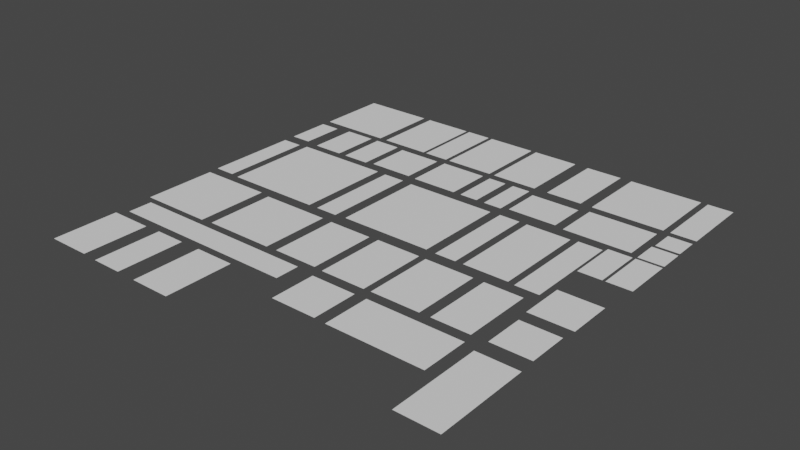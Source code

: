 # Source: Atlas3_Chrome.blend  (saved by Blender 3.0.42; exported with 4.5.12 LTS)
import bpy
from mathutils import Matrix  # noqa: F401  (used for matrix-valued properties, if any)

bpy.ops.wm.read_factory_settings(use_empty=True)
scene = bpy.context.scene
scene.name = 'Scene'

# ---- collections
col_seut__scene = bpy.data.collections.new('SEUT (Scene)'); scene.collection.children.link(col_seut__scene)
col_main__scene = bpy.data.collections.new('Main (Scene)'); col_seut__scene.children.link(col_main__scene)
col_collision___main__scene = bpy.data.collections.new('Collision - Main (Scene)'); col_seut__scene.children.link(col_collision___main__scene)
col_bs1__scene = bpy.data.collections.new('BS1 (Scene)'); col_seut__scene.children.link(col_bs1__scene)
col_bs2__scene = bpy.data.collections.new('BS2 (Scene)'); col_seut__scene.children.link(col_bs2__scene)
col_bs3__scene = bpy.data.collections.new('BS3 (Scene)'); col_seut__scene.children.link(col_bs3__scene)
col_lod1__scene = bpy.data.collections.new('LOD1 (Scene)'); col_seut__scene.children.link(col_lod1__scene)
col_lod2__scene = bpy.data.collections.new('LOD2 (Scene)'); col_seut__scene.children.link(col_lod2__scene)
col_lod3__scene = bpy.data.collections.new('LOD3 (Scene)'); col_seut__scene.children.link(col_lod3__scene)
col_bs1_lod1__scene = bpy.data.collections.new('BS1_LOD1 (Scene)'); col_seut__scene.children.link(col_bs1_lod1__scene)

# ---- materials (node trees are filled in below, after node groups)
mat_atlas3_chrome = bpy.data.materials.new('Atlas3_Chrome')

# ---- material node trees

# ---- world
world_world = bpy.data.worlds.new('World'); scene.world = world_world
world_world.use_nodes = True; world_world.node_tree.nodes.clear()
_N = world_world.node_tree.nodes; _L = world_world.node_tree.links
n0 = _N.new('ShaderNodeOutputWorld'); n0.name = 'World Output'; n0.location = (300, 300)
n1 = _N.new('ShaderNodeBackground'); n1.name = 'Background'; n1.location = (10, 300)
n1.inputs[0].default_value = (0.05088, 0.05088, 0.05088, 1.0)
_L.new(n1.outputs[0], n0.inputs[0])
n0.is_active_output = True
world_world.color = (0.05088, 0.05088, 0.05088)
world_world.use_sun_shadow = False
world_world.sun_shadow_jitter_overblur = 0.0

# ---- meshes
me_plane = bpy.data.meshes.new('Plane')
me_plane.from_pydata([(1.066, 1.05, 0.0), (1.066, -1.056, 0.0), (-1.029, 1.05, 0.0), (-1.029, -1.056, 0.0)], [], [(1, 0, 2, 3)])
_uv = me_plane.uv_layers.new(name='UVMap')
_uv.uv.foreach_set('vector', [0.6209, 0.1289, 0.6209, 0.2466, 0.5038, 0.2466, 0.5038, 0.1289])
me_plane.materials.append(mat_atlas3_chrome)
me_plane.use_remesh_fix_poles = True
me_plane.use_remesh_preserve_attributes = False
me_plane.update()
me_plane_001 = bpy.data.meshes.new('Plane.001')
me_plane_001.from_pydata([(-0.4838, 2.134, 0.0), (0.4659, 2.134, 0.0), (-0.4838, -2.142, 0.0), (0.4659, -2.142, 0.0)], [], [(1, 0, 2, 3)])
_uv = me_plane_001.uv_layers.new(name='UVMap')
_uv.uv.foreach_set('vector', [0.05817, 0.6822, 0.005063, 0.6822, 0.005063, 0.4431, 0.05817, 0.4431])
me_plane_001.materials.append(mat_atlas3_chrome)
me_plane_001.use_remesh_fix_poles = True
me_plane_001.use_remesh_preserve_attributes = False
me_plane_001.update()
me_plane_002 = bpy.data.meshes.new('Plane.002')
me_plane_002.from_pydata([(-0.7677, -1.669, 0.0), (-0.7677, 1.669, 0.0), (0.9054, -1.669, 0.0), (0.9054, 1.669, 0.0)], [], [(0, 2, 3, 1)])
_uv = me_plane_002.uv_layers.new(name='UVMap')
_uv.uv.foreach_set('vector', [0.6429, 0.8134, 0.7365, 0.8134, 0.7365, 1.0, 0.6429, 1.0])
me_plane_002.materials.append(mat_atlas3_chrome)
me_plane_002.use_remesh_fix_poles = True
me_plane_002.use_remesh_preserve_attributes = False
me_plane_002.update()
me_plane_003 = bpy.data.meshes.new('Plane.003')
me_plane_003.from_pydata([(0.9338, -1.576, 0.0), (-0.9147, -1.576, 0.0), (0.9338, 1.564, 0.0), (-0.9147, 1.564, 0.0)], [], [(1, 0, 2, 3)])
_uv = me_plane_003.uv_layers.new(name='UVMap')
_uv.uv.foreach_set('vector', [0.2607, 0.005846, 0.364, 0.005846, 0.364, 0.1814, 0.2607, 0.1814])
me_plane_003.materials.append(mat_atlas3_chrome)
me_plane_003.use_remesh_fix_poles = True
me_plane_003.use_remesh_preserve_attributes = False
me_plane_003.update()
me_plane_004 = bpy.data.meshes.new('Plane.004')
me_plane_004.from_pydata([(-0.5711, -1.127, 0.0), (0.5711, -1.127, 0.0), (-0.5711, 1.127, 0.0), (0.5711, 1.127, 0.0)], [], [(1, 3, 2, 0)])
_uv = me_plane_004.uv_layers.new(name='UVMap')
_uv.uv.foreach_set('vector', [1.0, 0.5608, 1.0, 0.6868, 0.9361, 0.6868, 0.9361, 0.5608])
me_plane_004.materials.append(mat_atlas3_chrome)
me_plane_004.use_remesh_fix_poles = True
me_plane_004.use_remesh_preserve_attributes = False
me_plane_004.update()
me_plane_005 = bpy.data.meshes.new('Plane.005')
me_plane_005.from_pydata([(-1.127, 1.573, 0.0), (1.13, 1.573, 0.0), (-1.127, -1.613, 0.0), (1.13, -1.613, 0.0)], [], [(3, 1, 0, 2)])
_uv = me_plane_005.uv_layers.new(name='UVMap')
_uv.uv.foreach_set('vector', [0.7508, 0.2545, 0.7508, 0.4326, 0.6246, 0.4326, 0.6246, 0.2545])
me_plane_005.materials.append(mat_atlas3_chrome)
me_plane_005.use_remesh_fix_poles = True
me_plane_005.use_remesh_preserve_attributes = False
me_plane_005.update()
me_plane_006 = bpy.data.meshes.new('Plane.006')
me_plane_006.from_pydata([(-2.229, 1.075, 0.0), (-2.229, -1.089, 0.0), (2.176, 1.075, 0.0), (2.176, -1.089, 0.0)], [], [(3, 2, 0, 1)])
_uv = me_plane_006.uv_layers.new(name='UVMap')
_uv.uv.foreach_set('vector', [0.8728, 0.127, 0.8728, 0.248, 0.6265, 0.248, 0.6265, 0.127])
me_plane_006.materials.append(mat_atlas3_chrome)
me_plane_006.use_remesh_fix_poles = True
me_plane_006.use_remesh_preserve_attributes = False
me_plane_006.update()
me_plane_007 = bpy.data.meshes.new('Plane.007')
me_plane_007.from_pydata([(0.9536, 1.497, 0.0), (0.9536, -1.519, 0.0), (-1.01, 1.497, 0.0), (-1.01, -1.519, 0.0)], [], [(1, 0, 2, 3)])
_uv = me_plane_007.uv_layers.new(name='UVMap')
_uv.uv.foreach_set('vector', [0.1173, 0.008987, 0.1173, 0.1777, 0.007485, 0.1777, 0.007485, 0.008987])
me_plane_007.materials.append(mat_atlas3_chrome)
me_plane_007.use_remesh_fix_poles = True
me_plane_007.use_remesh_preserve_attributes = False
me_plane_007.update()
me_plane_008 = bpy.data.meshes.new('Plane.008')
me_plane_008.from_pydata([(-0.5311, 0.5277, 0.0), (0.5311, 0.5277, 0.0), (-0.5311, -0.5277, 0.0), (0.5311, -0.5277, 0.0)], [], [(3, 1, 0, 2)])
_uv = me_plane_008.uv_layers.new(name='UVMap')
_uv.uv.foreach_set('vector', [0.9991, 0.7516, 0.9991, 0.8106, 0.9397, 0.8106, 0.9397, 0.7516])
me_plane_008.materials.append(mat_atlas3_chrome)
me_plane_008.use_remesh_fix_poles = True
me_plane_008.use_remesh_preserve_attributes = False
me_plane_008.update()
me_plane_009 = bpy.data.meshes.new('Plane.009')
me_plane_009.from_pydata([(4.331, 0.56, 0.0), (4.331, -0.56, 0.0), (-4.339, 0.56, 0.0), (-4.339, -0.56, 0.0)], [], [(3, 1, 0, 2)])
_uv = me_plane_009.uv_layers.new(name='UVMap')
_uv.uv.foreach_set('vector', [0.008217, 0.1879, 0.493, 0.1879, 0.493, 0.2505, 0.008217, 0.2505])
me_plane_009.materials.append(mat_atlas3_chrome)
me_plane_009.use_remesh_fix_poles = True
me_plane_009.use_remesh_preserve_attributes = False
me_plane_009.update()
me_plane_010 = bpy.data.meshes.new('Plane.010')
me_plane_010.from_pydata([(1.655, -1.684, 0.0), (-1.655, -1.684, 0.0), (1.655, 1.684, 0.0), (-1.655, 1.684, 0.0)], [], [(1, 0, 2, 3)])
_uv = me_plane_010.uv_layers.new(name='UVMap')
_uv.uv.foreach_set('vector', [0.0, 0.2505, 0.1851, 0.2505, 0.1851, 0.4389, 0.0, 0.4389])
me_plane_010.materials.append(mat_atlas3_chrome)
me_plane_010.use_remesh_fix_poles = True
me_plane_010.use_remesh_preserve_attributes = False
me_plane_010.update()
me_plane_011 = bpy.data.meshes.new('Plane.011')
me_plane_011.from_pydata([(1.529, 1.024, 0.0), (1.529, -1.028, 0.0), (-1.58, 1.024, 0.0), (-1.58, -1.028, 0.0)], [], [(2, 3, 1, 0)])
_uv = me_plane_011.uv_layers.new(name='UVMap')
_uv.uv.foreach_set('vector', [0.7569, 0.8074, 0.7569, 0.6926, 0.9307, 0.6926, 0.9307, 0.8074])
me_plane_011.materials.append(mat_atlas3_chrome)
me_plane_011.use_remesh_fix_poles = True
me_plane_011.use_remesh_preserve_attributes = False
me_plane_011.update()
me_plane_012 = bpy.data.meshes.new('Plane.012')
me_plane_012.from_pydata([(0.6218, -1.132, 0.0), (0.6218, 1.132, 0.0), (-0.6218, -1.132, 0.0), (-0.6218, 1.132, 0.0)], [], [(2, 0, 1, 3)])
_uv = me_plane_012.uv_layers.new(name='UVMap')
_uv.uv.foreach_set('vector', [0.1782, 0.6868, 0.2477, 0.6868, 0.2477, 0.8134, 0.1782, 0.8134])
me_plane_012.materials.append(mat_atlas3_chrome)
me_plane_012.use_remesh_fix_poles = True
me_plane_012.use_remesh_preserve_attributes = False
me_plane_012.update()
me_plane_013 = bpy.data.meshes.new('Plane.013')
me_plane_013.from_pydata([(-0.4925, 2.178, 0.0), (0.5261, 2.178, 0.0), (-0.4925, -2.195, 0.0), (0.5261, -2.195, 0.0)], [], [(1, 0, 2, 3)])
_uv = me_plane_013.uv_layers.new(name='UVMap')
_uv.uv.foreach_set('vector', [0.3732, 0.6847, 0.3163, 0.6847, 0.3163, 0.4402, 0.3732, 0.4402])
me_plane_013.materials.append(mat_atlas3_chrome)
me_plane_013.use_remesh_fix_poles = True
me_plane_013.use_remesh_preserve_attributes = False
me_plane_013.update()
me_plane_014 = bpy.data.meshes.new('Plane.014')
me_plane_014.from_pydata([(1.074, 1.075, 0.0), (1.074, -1.075, 0.0), (-1.074, 1.075, 0.0), (-1.074, -1.075, 0.0)], [], [(1, 0, 2, 3)])
_uv = me_plane_014.uv_layers.new(name='UVMap')
_uv.uv.foreach_set('vector', [0.4976, 0.69, 0.4976, 0.8102, 0.3775, 0.8102, 0.3775, 0.69])
me_plane_014.materials.append(mat_atlas3_chrome)
me_plane_014.use_remesh_fix_poles = True
me_plane_014.use_remesh_preserve_attributes = False
me_plane_014.update()
me_plane_015 = bpy.data.meshes.new('Plane.015')
me_plane_015.from_pydata([(1.657, 1.669, 0.0), (1.657, -1.669, 0.0), (-1.657, 1.669, 0.0), (-1.657, -1.669, 0.0)], [], [(3, 1, 0, 2)])
_uv = me_plane_015.uv_layers.new(name='UVMap')
_uv.uv.foreach_set('vector', [0.7508, 0.8134, 0.9361, 0.8134, 0.9361, 1.0, 0.7508, 1.0])
me_plane_015.materials.append(mat_atlas3_chrome)
me_plane_015.use_remesh_fix_poles = True
me_plane_015.use_remesh_preserve_attributes = False
me_plane_015.update()
me_plane_016 = bpy.data.meshes.new('Plane.016')
me_plane_016.from_pydata([(-0.4503, 2.152, 0.0), (0.5132, 2.152, 0.0), (-0.4503, -2.169, 0.0), (0.5132, -2.169, 0.0)], [], [(2, 3, 1, 0)])
_uv = me_plane_016.uv_layers.new(name='UVMap')
_uv.uv.foreach_set('vector', [0.6291, 0.4416, 0.683, 0.4416, 0.683, 0.6832, 0.6291, 0.6832])
me_plane_016.materials.append(mat_atlas3_chrome)
me_plane_016.use_remesh_fix_poles = True
me_plane_016.use_remesh_preserve_attributes = False
me_plane_016.update()
me_plane_017 = bpy.data.meshes.new('Plane.017')
me_plane_017.from_pydata([(-1.585, -1.612, 0.0), (-1.585, 1.583, 0.0), (1.606, -1.612, 0.0), (1.606, 1.583, 0.0)], [], [(3, 1, 0, 2)])
_uv = me_plane_017.uv_layers.new(name='UVMap')
_uv.uv.foreach_set('vector', [0.3703, 0.4333, 0.1919, 0.4333, 0.1919, 0.2546, 0.3703, 0.2546])
me_plane_017.materials.append(mat_atlas3_chrome)
me_plane_017.use_remesh_fix_poles = True
me_plane_017.use_remesh_preserve_attributes = False
me_plane_017.update()
me_plane_018 = bpy.data.meshes.new('Plane.018')
me_plane_018.from_pydata([(-0.3755, 1.068, 0.0), (0.4731, 1.068, 0.0), (-0.3755, -1.076, 0.0), (0.4731, -1.076, 0.0)], [], [(2, 3, 1, 0)])
_uv = me_plane_018.uv_layers.new(name='UVMap')
_uv.uv.foreach_set('vector', [0.5701, 0.69, 0.6176, 0.69, 0.6176, 0.8099, 0.5701, 0.8099])
me_plane_018.materials.append(mat_atlas3_chrome)
me_plane_018.use_remesh_fix_poles = True
me_plane_018.use_remesh_preserve_attributes = False
me_plane_018.update()
me_plane_019 = bpy.data.meshes.new('Plane.019')
me_plane_019.from_pydata([(-0.9597, -2.117, 0.0), (0.9436, -2.117, 0.0), (-0.9597, 2.106, 0.0), (0.9436, 2.106, 0.0)], [], [(0, 1, 3, 2)])
_uv = me_plane_019.uv_layers.new(name='UVMap')
_uv.uv.foreach_set('vector', [0.8842, 0.006909, 0.9907, 0.006909, 0.9907, 0.243, 0.8842, 0.243])
me_plane_019.materials.append(mat_atlas3_chrome)
me_plane_019.use_remesh_fix_poles = True
me_plane_019.use_remesh_preserve_attributes = False
me_plane_019.update()
me_plane_020 = bpy.data.meshes.new('Plane.020')
me_plane_020.from_pydata([(-1.124, 1.669, 0.0), (1.124, 1.669, 0.0), (-1.124, -1.669, 0.0), (1.124, -1.669, 0.0)], [], [(2, 3, 1, 0)])
_uv = me_plane_020.uv_layers.new(name='UVMap')
_uv.uv.foreach_set('vector', [0.3759, 0.8134, 0.5017, 0.8134, 0.5017, 1.0, 0.3759, 1.0])
me_plane_020.materials.append(mat_atlas3_chrome)
me_plane_020.use_remesh_fix_poles = True
me_plane_020.use_remesh_preserve_attributes = False
me_plane_020.update()
me_plane_021 = bpy.data.meshes.new('Plane.021')
me_plane_021.from_pydata([(0.5493, -2.217, 0.0), (-0.5493, -2.217, 0.0), (0.5493, 2.217, 0.0), (-0.5493, 2.217, 0.0)], [], [(0, 2, 3, 1)])
_uv = me_plane_021.uv_layers.new(name='UVMap')
_uv.uv.foreach_set('vector', [0.8758, 0.4389, 0.8758, 0.6868, 0.8144, 0.6868, 0.8144, 0.4389])
me_plane_021.materials.append(mat_atlas3_chrome)
me_plane_021.use_remesh_fix_poles = True
me_plane_021.use_remesh_preserve_attributes = False
me_plane_021.update()
me_plane_022 = bpy.data.meshes.new('Plane.022')
me_plane_022.from_pydata([(0.5396, 1.127, 0.0), (0.5396, -1.127, 0.0), (-0.5396, 1.127, 0.0), (-0.5396, -1.127, 0.0)], [], [(0, 2, 3, 1)])
_uv = me_plane_022.uv_layers.new(name='UVMap')
_uv.uv.foreach_set('vector', [0.9361, 0.6868, 0.8758, 0.6868, 0.8758, 0.5608, 0.9361, 0.5608])
me_plane_022.materials.append(mat_atlas3_chrome)
me_plane_022.use_remesh_fix_poles = True
me_plane_022.use_remesh_preserve_attributes = False
me_plane_022.update()
me_plane_023 = bpy.data.meshes.new('Plane.023')
me_plane_023.from_pydata([(-0.5711, -0.5658, 0.0), (-0.5711, 0.5658, 0.0), (0.5711, -0.5658, 0.0), (0.5711, 0.5658, 0.0)], [], [(2, 3, 1, 0)])
_uv = me_plane_023.uv_layers.new(name='UVMap')
_uv.uv.foreach_set('vector', [1.0, 0.6868, 1.0, 0.7501, 0.9361, 0.7501, 0.9361, 0.6868])
me_plane_023.materials.append(mat_atlas3_chrome)
me_plane_023.use_remesh_fix_poles = True
me_plane_023.use_remesh_preserve_attributes = False
me_plane_023.update()
me_plane_024 = bpy.data.meshes.new('Plane.024')
me_plane_024.from_pydata([(-1.132, 1.669, 0.0), (-1.132, -1.669, 0.0), (1.132, 1.669, 0.0), (1.132, -1.669, 0.0)], [], [(1, 3, 2, 0)])
_uv = me_plane_024.uv_layers.new(name='UVMap')
_uv.uv.foreach_set('vector', [0.1851, 0.8134, 0.3117, 0.8134, 0.3117, 1.0, 0.1851, 1.0])
me_plane_024.materials.append(mat_atlas3_chrome)
me_plane_024.use_remesh_fix_poles = True
me_plane_024.use_remesh_preserve_attributes = False
me_plane_024.update()
me_plane_025 = bpy.data.meshes.new('Plane.025')
me_plane_025.from_pydata([(-0.4843, -1.029, 0.0), (0.4691, -1.029, 0.0), (-0.4843, 1.023, 0.0), (0.4691, 1.023, 0.0)], [], [(1, 3, 2, 0)])
_uv = me_plane_025.uv_layers.new(name='UVMap')
_uv.uv.foreach_set('vector', [0.05834, 0.6926, 0.05834, 0.8073, 0.005034, 0.8073, 0.005034, 0.6926])
me_plane_025.materials.append(mat_atlas3_chrome)
me_plane_025.use_remesh_fix_poles = True
me_plane_025.use_remesh_preserve_attributes = False
me_plane_025.update()
me_plane_026 = bpy.data.meshes.new('Plane.026')
me_plane_026.from_pydata([(0.5748, 1.669, 0.0), (-0.5748, 1.669, 0.0), (0.5748, -1.669, 0.0), (-0.5748, -1.669, 0.0)], [], [(3, 2, 0, 1)])
_uv = me_plane_026.uv_layers.new(name='UVMap')
_uv.uv.foreach_set('vector', [0.3117, 0.8134, 0.3759, 0.8134, 0.3759, 1.0, 0.3117, 1.0])
me_plane_026.materials.append(mat_atlas3_chrome)
me_plane_026.use_remesh_fix_poles = True
me_plane_026.use_remesh_preserve_attributes = False
me_plane_026.update()
me_plane_027 = bpy.data.meshes.new('Plane.027')
me_plane_027.from_pydata([(0.9054, 0.9023, 0.0), (0.9054, -0.9023, 0.0), (-0.9054, 0.9023, 0.0), (-0.9054, -0.9023, 0.0)], [], [(3, 1, 0, 2)])
_uv = me_plane_027.uv_layers.new(name='UVMap')
_uv.uv.foreach_set('vector', [0.8867, 0.2621, 0.988, 0.2621, 0.988, 0.363, 0.8867, 0.363])
me_plane_027.materials.append(mat_atlas3_chrome)
me_plane_027.use_remesh_fix_poles = True
me_plane_027.use_remesh_preserve_attributes = False
me_plane_027.update()
me_plane_028 = bpy.data.meshes.new('Plane.028')
me_plane_028.from_pydata([(0.9973, 1.001, 0.0), (0.9973, -1.001, 0.0), (-0.9973, 1.001, 0.0), (-0.9973, -1.001, 0.0)], [], [(3, 1, 0, 2)])
_uv = me_plane_028.uv_layers.new(name='UVMap')
_uv.uv.foreach_set('vector', [0.8819, 0.3816, 0.9934, 0.3816, 0.9934, 0.4936, 0.8819, 0.4936])
me_plane_028.materials.append(mat_atlas3_chrome)
me_plane_028.use_remesh_fix_poles = True
me_plane_028.use_remesh_preserve_attributes = False
me_plane_028.update()
me_plane_029 = bpy.data.meshes.new('Plane.029')
me_plane_029.from_pydata([(0.8786, 1.588, 0.0), (-0.8786, 1.588, 0.0), (0.8786, -1.588, 0.0), (-0.8786, -1.588, 0.0)], [], [(3, 2, 0, 1)])
_uv = me_plane_029.uv_layers.new(name='UVMap')
_uv.uv.foreach_set('vector', [0.7634, 0.2549, 0.8617, 0.2549, 0.8617, 0.4325, 0.7634, 0.4325])
me_plane_029.materials.append(mat_atlas3_chrome)
me_plane_029.use_remesh_fix_poles = True
me_plane_029.use_remesh_preserve_attributes = False
me_plane_029.update()
me_plane_030 = bpy.data.meshes.new('Plane.030')
me_plane_030.from_pydata([(0.4176, -1.072, 0.0), (-0.4255, -1.072, 0.0), (0.4176, 1.064, 0.0), (-0.4255, 1.064, 0.0)], [], [(0, 2, 3, 1)])
_uv = me_plane_030.uv_layers.new(name='UVMap')
_uv.uv.foreach_set('vector', [0.5548, 0.6902, 0.5548, 0.8096, 0.5077, 0.8096, 0.5077, 0.6902])
me_plane_030.materials.append(mat_atlas3_chrome)
me_plane_030.use_remesh_fix_poles = True
me_plane_030.use_remesh_preserve_attributes = False
me_plane_030.update()
me_plane_031 = bpy.data.meshes.new('Plane.031')
me_plane_031.from_pydata([(1.009, 1.55, 0.0), (1.009, -1.587, 0.0), (-1.053, 1.55, 0.0), (-1.053, -1.587, 0.0)], [], [(1, 0, 2, 3)])
_uv = me_plane_031.uv_layers.new(name='UVMap')
_uv.uv.foreach_set('vector', [0.4952, 0.256, 0.4952, 0.4314, 0.3799, 0.4314, 0.3799, 0.256])
me_plane_031.materials.append(mat_atlas3_chrome)
me_plane_031.use_remesh_fix_poles = True
me_plane_031.use_remesh_preserve_attributes = False
me_plane_031.update()
me_plane_032 = bpy.data.meshes.new('Plane.032')
me_plane_032.from_pydata([(-1.055, 2.142, 0.0), (1.018, 2.142, 0.0), (-1.055, -2.159, 0.0), (1.018, -2.159, 0.0)], [], [(1, 0, 2, 3)])
_uv = me_plane_032.uv_layers.new(name='UVMap')
_uv.uv.foreach_set('vector', [0.8079, 0.6827, 0.692, 0.6827, 0.692, 0.4421, 0.8079, 0.4421])
me_plane_032.materials.append(mat_atlas3_chrome)
me_plane_032.use_remesh_fix_poles = True
me_plane_032.use_remesh_preserve_attributes = False
me_plane_032.update()
me_plane_033 = bpy.data.meshes.new('Plane.033')
me_plane_033.from_pydata([(-1.032, 1.028, 0.0), (1.032, 1.028, 0.0), (-1.032, -1.028, 0.0), (1.032, -1.028, 0.0)], [], [(2, 3, 1, 0)])
_uv = me_plane_033.uv_layers.new(name='UVMap')
_uv.uv.foreach_set('vector', [0.2551, 0.6928, 0.3705, 0.6928, 0.3705, 0.8077, 0.2551, 0.8077])
me_plane_033.materials.append(mat_atlas3_chrome)
me_plane_033.use_remesh_fix_poles = True
me_plane_033.use_remesh_preserve_attributes = False
me_plane_033.update()
me_plane_034 = bpy.data.meshes.new('Plane.034')
me_plane_034.from_pydata([(1.066, 1.587, 0.0), (-1.015, 1.587, 0.0), (1.066, -1.639, 0.0), (-1.015, -1.639, 0.0)], [], [(0, 1, 3, 2)])
_uv = me_plane_034.uv_layers.new(name='UVMap')
_uv.uv.foreach_set('vector', [0.6209, 0.4335, 0.5046, 0.4335, 0.5046, 0.2531, 0.6209, 0.2531])
me_plane_034.materials.append(mat_atlas3_chrome)
me_plane_034.use_remesh_fix_poles = True
me_plane_034.use_remesh_preserve_attributes = False
me_plane_034.update()
me_plane_035 = bpy.data.meshes.new('Plane.035')
me_plane_035.from_pydata([(-2.099, -2.133, 0.0), (2.154, -2.133, 0.0), (-2.099, 2.123, 0.0), (2.154, 2.123, 0.0)], [], [(1, 3, 2, 0)])
_uv = me_plane_035.uv_layers.new(name='UVMap')
_uv.uv.foreach_set('vector', [0.6189, 0.4436, 0.6189, 0.6816, 0.381, 0.6816, 0.381, 0.4436])
me_plane_035.materials.append(mat_atlas3_chrome)
me_plane_035.use_remesh_fix_poles = True
me_plane_035.use_remesh_preserve_attributes = False
me_plane_035.update()
me_plane_036 = bpy.data.meshes.new('Plane.036')
me_plane_036.from_pydata([(1.136, 0.8488, 0.0), (1.136, -0.923, 0.0), (-1.136, 0.8488, 0.0), (-1.136, -0.923, 0.0)], [], [(3, 1, 0, 2)])
_uv = me_plane_036.uv_layers.new(name='UVMap')
_uv.uv.foreach_set('vector', [0.6241, 0.6985, 0.7511, 0.6985, 0.7511, 0.7976, 0.6241, 0.7976])
me_plane_036.materials.append(mat_atlas3_chrome)
me_plane_036.use_remesh_fix_poles = True
me_plane_036.use_remesh_preserve_attributes = False
me_plane_036.update()
me_plane_037 = bpy.data.meshes.new('Plane.037')
me_plane_037.from_pydata([(0.7122, 1.132, 0.0), (-0.7122, 1.132, 0.0), (0.7122, -1.132, 0.0), (-0.7122, -1.132, 0.0)], [], [(0, 1, 3, 2)])
_uv = me_plane_037.uv_layers.new(name='UVMap')
_uv.uv.foreach_set('vector', [0.1645, 0.8134, 0.08486, 0.8134, 0.08486, 0.6868, 0.1645, 0.6868])
me_plane_037.materials.append(mat_atlas3_chrome)
me_plane_037.use_remesh_fix_poles = True
me_plane_037.use_remesh_preserve_attributes = False
me_plane_037.update()
me_plane_038 = bpy.data.meshes.new('Plane.038')
me_plane_038.from_pydata([(-0.5711, -1.669, 0.0), (-0.5711, 1.669, 0.0), (0.5711, -1.669, 0.0), (0.5711, 1.669, 0.0)], [], [(0, 2, 3, 1)])
_uv = me_plane_038.uv_layers.new(name='UVMap')
_uv.uv.foreach_set('vector', [0.9361, 0.8134, 1.0, 0.8134, 1.0, 1.0, 0.9361, 1.0])
me_plane_038.materials.append(mat_atlas3_chrome)
me_plane_038.use_remesh_fix_poles = True
me_plane_038.use_remesh_preserve_attributes = False
me_plane_038.update()
me_plane_039 = bpy.data.meshes.new('Plane.039')
me_plane_039.from_pydata([(-1.066, -1.669, 0.0), (1.066, -1.669, 0.0), (-1.066, 1.669, 0.0), (1.066, 1.669, 0.0)], [], [(0, 1, 3, 2)])
_uv = me_plane_039.uv_layers.new(name='UVMap')
_uv.uv.foreach_set('vector', [0.5017, 0.8134, 0.6209, 0.8134, 0.6209, 1.0, 0.5017, 1.0])
me_plane_039.materials.append(mat_atlas3_chrome)
me_plane_039.use_remesh_fix_poles = True
me_plane_039.use_remesh_preserve_attributes = False
me_plane_039.update()
me_plane_040 = bpy.data.meshes.new('Plane.040')
me_plane_040.from_pydata([(-0.7724, 1.537, 0.0), (0.6229, 1.537, 0.0), (-0.7724, -1.559, 0.0), (0.6229, -1.559, 0.0)], [], [(2, 3, 1, 0)])
_uv = me_plane_040.uv_layers.new(name='UVMap')
_uv.uv.foreach_set('vector', [0.1446, 0.006785, 0.2226, 0.006785, 0.2226, 0.1799, 0.1446, 0.1799])
me_plane_040.materials.append(mat_atlas3_chrome)
me_plane_040.use_remesh_fix_poles = True
me_plane_040.use_remesh_preserve_attributes = False
me_plane_040.update()
me_plane_041 = bpy.data.meshes.new('Plane.041')
me_plane_041.from_pydata([(-6.276, 1.258, 0.0), (-4.07, -0.9476, 0.0), (-4.07, 3.464, 0.0)], [], [(2, 0, 1)])
_uv = me_plane_041.uv_layers.new(name='UVMap')
_uv.uv.foreach_set('vector', [0.3075, 0.6825, 0.1875, 0.5625, 0.3075, 0.4425])
me_plane_041.materials.append(mat_atlas3_chrome)
me_plane_041.use_remesh_fix_poles = True
me_plane_041.use_remesh_preserve_attributes = False
me_plane_041.update()
me_plane_042 = bpy.data.meshes.new('Plane.042')
me_plane_042.from_pydata([(-1.655, 1.669, 0.0), (-1.655, -1.669, 0.0), (1.655, 1.669, 0.0), (1.655, -1.669, 0.0)], [], [(1, 3, 2, 0)])
_uv = me_plane_042.uv_layers.new(name='UVMap')
_uv.uv.foreach_set('vector', [0.0, 0.8134, 0.1851, 0.8134, 0.1851, 1.0, 0.0, 1.0])
me_plane_042.materials.append(mat_atlas3_chrome)
me_plane_042.use_remesh_fix_poles = True
me_plane_042.use_remesh_preserve_attributes = False
me_plane_042.update()
me_plane_043 = bpy.data.meshes.new('Plane.043')
me_plane_043.from_pydata([(-6.276, 1.258, 0.0), (-4.07, -0.9476, 0.0), (-8.481, -0.9476, 0.0)], [], [(2, 1, 0)])
_uv = me_plane_043.uv_layers.new(name='UVMap')
_uv.uv.foreach_set('vector', [0.0675, 0.4425, 0.3075, 0.4425, 0.1875, 0.5625])
me_plane_043.materials.append(mat_atlas3_chrome)
me_plane_043.use_remesh_fix_poles = True
me_plane_043.use_remesh_preserve_attributes = False
me_plane_043.update()
me_plane_044 = bpy.data.meshes.new('Plane.044')
me_plane_044.from_pydata([(-6.276, 1.258, 0.0), (-8.481, 3.464, 0.0), (-8.481, -0.9476, 0.0)], [], [(0, 1, 2)])
_uv = me_plane_044.uv_layers.new(name='UVMap')
_uv.uv.foreach_set('vector', [0.1875, 0.5625, 0.0675, 0.6825, 0.0675, 0.4425])
me_plane_044.materials.append(mat_atlas3_chrome)
me_plane_044.use_remesh_fix_poles = True
me_plane_044.use_remesh_preserve_attributes = False
me_plane_044.update()
me_plane_045 = bpy.data.meshes.new('Plane.045')
me_plane_045.from_pydata([(-4.07, 3.464, 0.0), (-8.481, 3.464, 0.0), (-6.276, 1.258, 0.0)], [], [(1, 2, 0)])
_uv = me_plane_045.uv_layers.new(name='UVMap')
_uv.uv.foreach_set('vector', [0.0675, 0.6825, 0.1875, 0.5625, 0.3075, 0.6825])
me_plane_045.materials.append(mat_atlas3_chrome)
me_plane_045.use_remesh_fix_poles = True
me_plane_045.use_remesh_preserve_attributes = False
me_plane_045.update()

# ---- objects
ob_hole_vent = bpy.data.objects.new('Hole Vent', me_plane)
ob_long_black_inset = bpy.data.objects.new('Long Black Inset', me_plane_001)
ob_trapezoidal_inset = bpy.data.objects.new('Trapezoidal Inset', me_plane_002)
ob_hole_vent_2 = bpy.data.objects.new('Hole Vent 2', me_plane_003)
ob_corner_hinge_mount = bpy.data.objects.new('Corner Hinge Mount', me_plane_004)
ob_tech_panel = bpy.data.objects.new('Tech Panel', me_plane_005)
ob_bordered_inset = bpy.data.objects.new('Bordered Inset', me_plane_006)
ob_dual_cover = bpy.data.objects.new('Dual Cover', me_plane_007)
ob_circular_dimple = bpy.data.objects.new('Circular Dimple', me_plane_008)
ob_angled_inset = bpy.data.objects.new('Angled Inset', me_plane_009)
ob_corner_trisquare = bpy.data.objects.new('Corner Trisquare', me_plane_010)
ob_dimple_plate = bpy.data.objects.new('Dimple Plate', me_plane_011)
ob_slope_inset = bpy.data.objects.new('Slope Inset', me_plane_012)
ob_square_inset = bpy.data.objects.new('Square Inset', me_plane_013)
ob_flathead_doublescrew = bpy.data.objects.new('Flathead Doublescrew', me_plane_014)
ob_circular_vent = bpy.data.objects.new('Circular Vent', me_plane_015)
ob_slider = bpy.data.objects.new('Slider', me_plane_016)
ob_maintenance_box = bpy.data.objects.new('Maintenance Box', me_plane_017)
ob_thin_inset = bpy.data.objects.new('Thin Inset', me_plane_018)
ob_wire_vent = bpy.data.objects.new('Wire Vent', me_plane_019)
ob_offset_inset = bpy.data.objects.new('Offset Inset', me_plane_020)
ob_long_double_inset = bpy.data.objects.new('Long Double Inset', me_plane_021)
ob_corner_mount = bpy.data.objects.new('Corner Mount', me_plane_022)
ob_side_intake = bpy.data.objects.new('Side Intake', me_plane_023)
ob_robocyclops = bpy.data.objects.new('Robocyclops', me_plane_024)
ob_short_black_inset = bpy.data.objects.new('Short Black Inset', me_plane_025)
ob_trapezoidal_black_inset = bpy.data.objects.new('Trapezoidal Black Inset', me_plane_026)
ob_double_inset = bpy.data.objects.new('Double Inset', me_plane_027)
ob_circular_inset = bpy.data.objects.new('Circular Inset', me_plane_028)
ob_quad_cover = bpy.data.objects.new('Quad Cover', me_plane_029)
ob_thin_plug_inset = bpy.data.objects.new('Thin Plug Inset', me_plane_030)
ob_panel_cover_1 = bpy.data.objects.new('Panel Cover 1', me_plane_031)
ob_slim_vent = bpy.data.objects.new('Slim Vent', me_plane_032)
ob_large_screw = bpy.data.objects.new('Large Screw', me_plane_033)
ob_panel_cover_2 = bpy.data.objects.new('Panel Cover 2', me_plane_034)
ob_square_vent = bpy.data.objects.new('Square Vent', me_plane_035)
ob_tiedown_handle = bpy.data.objects.new('Tiedown Handle', me_plane_036)
ob_slope_screw = bpy.data.objects.new('Slope Screw', me_plane_037)
ob_long_screw_plate = bpy.data.objects.new('Long Screw Plate', me_plane_038)
ob_panel_dimple = bpy.data.objects.new('Panel Dimple', me_plane_039)
ob_angled_bordervent = bpy.data.objects.new('Angled Bordervent', me_plane_040)
ob_slim_triangular_inset = bpy.data.objects.new('Slim Triangular Inset', me_plane_041)
ob_staggered_circular_inset = bpy.data.objects.new('Staggered Circular Inset', me_plane_042)
ob_wide_triangular_plate = bpy.data.objects.new('Wide Triangular Plate', me_plane_043)
ob_slim_triangular_plate = bpy.data.objects.new('Slim Triangular Plate', me_plane_044)
ob_wide_triangular_inset = bpy.data.objects.new('Wide Triangular Inset', me_plane_045)

# ---- transforms, parenting, visibility, modifiers, constraints
ob_hole_vent.location = (1.226, -6.242, 0.0)
ob_long_black_inset.location = (-9.358, 1.258, 0.0)
ob_trapezoidal_inset.location = (3.717, 8.134, 0.0)
ob_hole_vent_2.location = (-3.764, -8.088, 0.0)
ob_corner_hinge_mount.location = (9.361, 2.539, 0.0)
ob_tech_panel.location = (3.752, -3.07, 0.0)
ob_bordered_inset.location = (5.067, -6.242, 0.0)
ob_dual_cover.location = (-8.721, -8.088, 0.0)
ob_circular_dimple.location = (9.386, 5.624, 0.0)
ob_angled_inset.location = (-5.042, -5.616, 0.0)
ob_corner_trisquare.location = (-8.144, -3.07, 0.0)
ob_dimple_plate.location = (6.904, 5.002, 0.0)
ob_slope_inset.location = (-5.778, 5.002, 0.0)
ob_square_inset.location = (-3.124, 1.258, 0.0)
ob_flathead_doublescrew.location = (-1.246, 5.001, 0.0)
ob_circular_vent.location = (6.824, 8.134, 0.0)
ob_slider.location = (3.085, 1.258, 0.0)
ob_maintenance_box.location = (-4.391, -3.07, 0.0)
ob_thin_inset.location = (1.822, 5.002, 0.0)
ob_wire_vent.location = (8.756, -7.495, 0.0)
ob_offset_inset.location = (-1.224, 8.134, 0.0)
ob_long_double_inset.location = (6.909, 1.25, 0.0)
ob_corner_mount.location = (8.119, 2.539, 0.0)
ob_side_intake.location = (9.361, 4.37, 0.0)
ob_robocyclops.location = (-4.993, 8.134, 0.0)
ob_short_black_inset.location = (-9.358, 5.002, 0.0)
ob_trapezoidal_black_inset.location = (-3.124, 8.134, 0.0)
ob_double_inset.location = (8.746, -3.745, 0.0)
ob_circular_inset.location = (8.752, -1.245, 0.0)
ob_quad_cover.location = (6.256, -3.089, 0.0)
ob_thin_plug_inset.location = (0.6297, 5.002, 0.0)
ob_panel_cover_1.location = (-1.224, -3.07, 0.0)
ob_slim_vent.location = (5.023, 1.258, 0.0)
ob_large_screw.location = (-3.75, 5.005, 0.0)
ob_panel_cover_2.location = (1.226, -3.07, 0.0)
ob_square_vent.location = (0.01529, 1.258, 0.0)
ob_tiedown_handle.location = (3.752, 5.002, 0.0)
ob_slope_screw.location = (-7.503, 5.002, 0.0)
ob_long_screw_plate.location = (9.361, 8.134, 0.0)
ob_panel_dimple.location = (1.226, 8.134, 0.0)
ob_angled_bordervent.location = (-6.247, -8.088, 0.0)
ob_slim_triangular_inset.location = (0.0, 0.0, 0.0)
ob_staggered_circular_inset.location = (-8.158, 8.134, 0.0)
ob_wide_triangular_plate.location = (0.0, 0.0, 0.0)
ob_slim_triangular_plate.location = (0.0, 0.0, 0.0)
ob_wide_triangular_inset.location = (0.0, 0.0, 0.0)

# ---- collection membership
col_main__scene.objects.link(ob_hole_vent)
col_main__scene.objects.link(ob_long_black_inset)
col_main__scene.objects.link(ob_trapezoidal_inset)
col_main__scene.objects.link(ob_hole_vent_2)
col_main__scene.objects.link(ob_corner_hinge_mount)
col_main__scene.objects.link(ob_tech_panel)
col_main__scene.objects.link(ob_bordered_inset)
col_main__scene.objects.link(ob_dual_cover)
col_main__scene.objects.link(ob_circular_dimple)
col_main__scene.objects.link(ob_angled_inset)
col_main__scene.objects.link(ob_corner_trisquare)
col_main__scene.objects.link(ob_dimple_plate)
col_main__scene.objects.link(ob_slope_inset)
col_main__scene.objects.link(ob_square_inset)
col_main__scene.objects.link(ob_flathead_doublescrew)
col_main__scene.objects.link(ob_circular_vent)
col_main__scene.objects.link(ob_slider)
col_main__scene.objects.link(ob_maintenance_box)
col_main__scene.objects.link(ob_thin_inset)
col_main__scene.objects.link(ob_wire_vent)
col_main__scene.objects.link(ob_offset_inset)
col_main__scene.objects.link(ob_long_double_inset)
col_main__scene.objects.link(ob_corner_mount)
col_main__scene.objects.link(ob_side_intake)
col_main__scene.objects.link(ob_robocyclops)
col_main__scene.objects.link(ob_short_black_inset)
col_main__scene.objects.link(ob_trapezoidal_black_inset)
col_main__scene.objects.link(ob_double_inset)
col_main__scene.objects.link(ob_circular_inset)
col_main__scene.objects.link(ob_quad_cover)
col_main__scene.objects.link(ob_thin_plug_inset)
col_main__scene.objects.link(ob_panel_cover_1)
col_main__scene.objects.link(ob_slim_vent)
col_main__scene.objects.link(ob_large_screw)
col_main__scene.objects.link(ob_panel_cover_2)
col_main__scene.objects.link(ob_square_vent)
col_main__scene.objects.link(ob_tiedown_handle)
col_main__scene.objects.link(ob_slope_screw)
col_main__scene.objects.link(ob_long_screw_plate)
col_main__scene.objects.link(ob_panel_dimple)
col_main__scene.objects.link(ob_angled_bordervent)
col_main__scene.objects.link(ob_slim_triangular_inset)
col_main__scene.objects.link(ob_staggered_circular_inset)
col_main__scene.objects.link(ob_wide_triangular_plate)
col_main__scene.objects.link(ob_slim_triangular_plate)
col_main__scene.objects.link(ob_wide_triangular_inset)

# ---- scene / render settings (as saved in the file)
scene.frame_start = 1; scene.frame_end = 250; scene.frame_set(1)
scene.render.engine = 'BLENDER_EEVEE_NEXT'
scene.cycles.sampling_pattern = 'TABULATED_SOBOL'
scene.cycles.use_light_tree = False
scene.view_settings.view_transform = 'Filmic'
bpy.context.view_layer.update()

# ---- added for rendering (the .blend has no active camera and no usable light): camera, sun
cam_auto = bpy.data.cameras.new('AutoCamera')
cam_auto.lens = 50.0
cam_auto.sensor_width = 36.0
cam_auto.clip_end = 1000.0
ob_auto_camera = bpy.data.objects.new('AutoCamera', cam_auto)
scene.collection.objects.link(ob_auto_camera)
ob_auto_camera.location = (25.7184, -30.7383, 20.5385)
ob_auto_camera.rotation_euler = (1.09748, -7.21219e-08, 0.694738)
scene.camera = ob_auto_camera
light_auto_sun = bpy.data.lights.new('AutoSun', 'SUN')
light_auto_sun.energy = 3.0
light_auto_sun.angle = 0.0523599
ob_auto_sun = bpy.data.objects.new('AutoSun', light_auto_sun)
scene.collection.objects.link(ob_auto_sun)
ob_auto_sun.rotation_euler = (0.872665, 0.174533, 0.523599)
bpy.context.view_layer.update()
